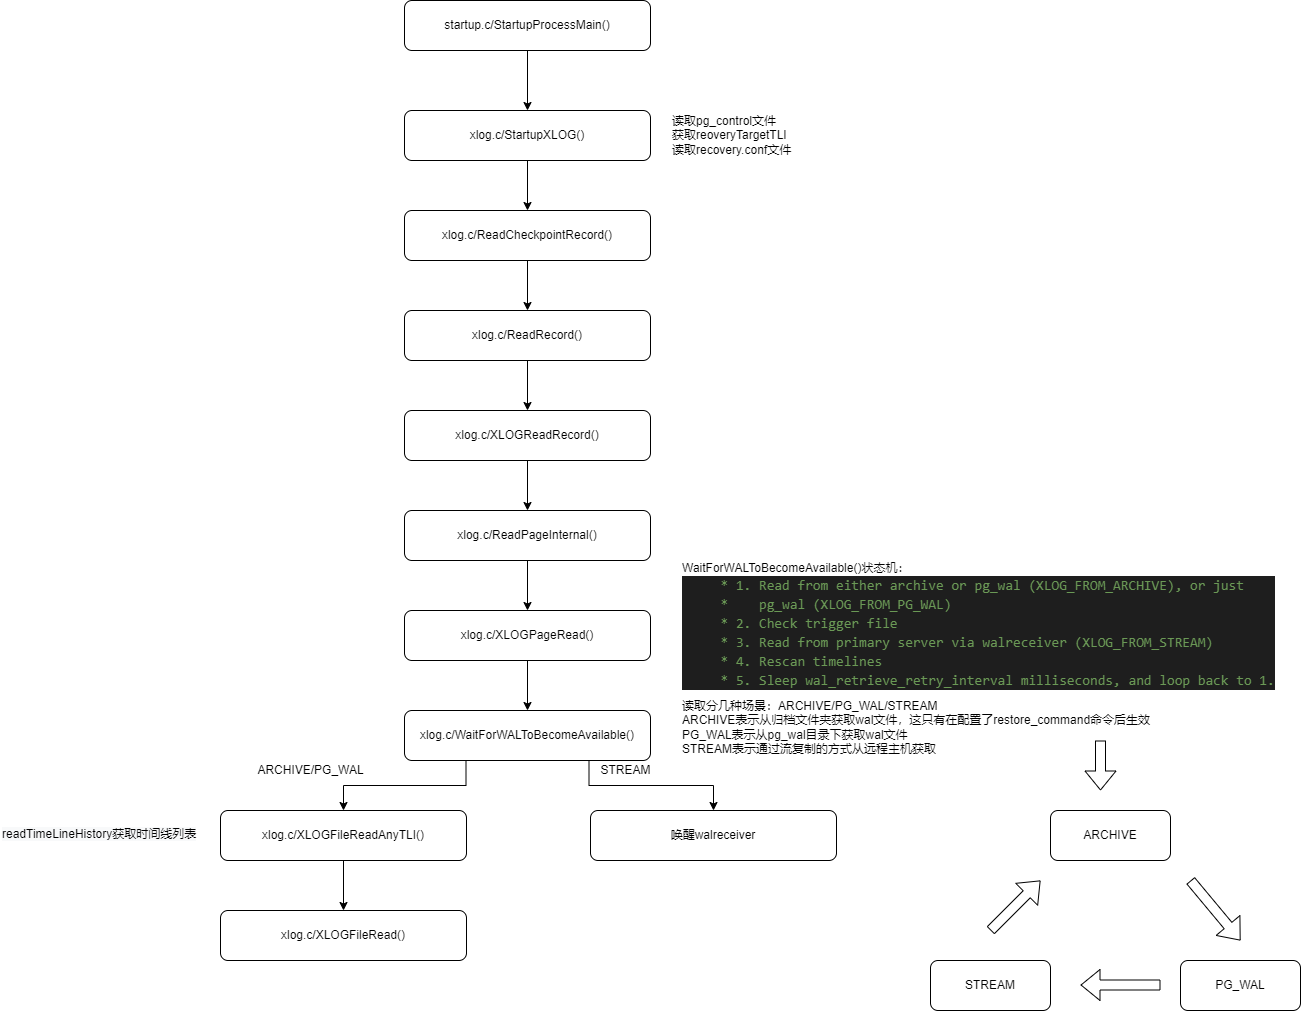

The diagram above was exported from draw.io. Its source (the exported page's mxGraphModel, read from the mxfile embedded in the PNG):
<mxGraphModel dx="2249" dy="865" grid="1" gridSize="10" guides="1" tooltips="1" connect="1" arrows="1" fold="1" page="1" pageScale="1" pageWidth="827" pageHeight="1169" math="0" shadow="0">
  <root>
    <mxCell id="0" />
    <mxCell id="1" parent="0" />
    <mxCell id="kaSo0z6IGGVAqX4pNEO9-12" style="edgeStyle=orthogonalEdgeStyle;rounded=0;orthogonalLoop=1;jettySize=auto;html=1;exitX=0.5;exitY=1;exitDx=0;exitDy=0;entryX=0.5;entryY=0;entryDx=0;entryDy=0;" edge="1" parent="1" source="kaSo0z6IGGVAqX4pNEO9-1" target="kaSo0z6IGGVAqX4pNEO9-2">
      <mxGeometry relative="1" as="geometry" />
    </mxCell>
    <mxCell id="kaSo0z6IGGVAqX4pNEO9-1" value="startup.c/StartupProcessMain()" style="rounded=1;whiteSpace=wrap;html=1;" vertex="1" parent="1">
      <mxGeometry x="294" y="180" width="246" height="50" as="geometry" />
    </mxCell>
    <mxCell id="kaSo0z6IGGVAqX4pNEO9-13" style="edgeStyle=orthogonalEdgeStyle;rounded=0;orthogonalLoop=1;jettySize=auto;html=1;exitX=0.5;exitY=1;exitDx=0;exitDy=0;entryX=0.5;entryY=0;entryDx=0;entryDy=0;" edge="1" parent="1" source="kaSo0z6IGGVAqX4pNEO9-2" target="kaSo0z6IGGVAqX4pNEO9-3">
      <mxGeometry relative="1" as="geometry" />
    </mxCell>
    <mxCell id="kaSo0z6IGGVAqX4pNEO9-2" value="xlog.c/StartupXLOG()" style="rounded=1;whiteSpace=wrap;html=1;" vertex="1" parent="1">
      <mxGeometry x="294" y="290" width="246" height="50" as="geometry" />
    </mxCell>
    <mxCell id="kaSo0z6IGGVAqX4pNEO9-14" style="edgeStyle=orthogonalEdgeStyle;rounded=0;orthogonalLoop=1;jettySize=auto;html=1;exitX=0.5;exitY=1;exitDx=0;exitDy=0;entryX=0.5;entryY=0;entryDx=0;entryDy=0;" edge="1" parent="1" source="kaSo0z6IGGVAqX4pNEO9-3" target="kaSo0z6IGGVAqX4pNEO9-5">
      <mxGeometry relative="1" as="geometry" />
    </mxCell>
    <mxCell id="kaSo0z6IGGVAqX4pNEO9-3" value="xlog.c/ReadCheckpointRecord()" style="rounded=1;whiteSpace=wrap;html=1;" vertex="1" parent="1">
      <mxGeometry x="294" y="390" width="246" height="50" as="geometry" />
    </mxCell>
    <mxCell id="kaSo0z6IGGVAqX4pNEO9-4" value="读取pg_control文件&lt;br&gt;获取reoveryTargetTLI&lt;br&gt;读取recovery.conf文件" style="text;html=1;align=left;verticalAlign=middle;resizable=0;points=[];autosize=1;strokeColor=none;fillColor=none;" vertex="1" parent="1">
      <mxGeometry x="560" y="290" width="130" height="50" as="geometry" />
    </mxCell>
    <mxCell id="kaSo0z6IGGVAqX4pNEO9-15" style="edgeStyle=orthogonalEdgeStyle;rounded=0;orthogonalLoop=1;jettySize=auto;html=1;exitX=0.5;exitY=1;exitDx=0;exitDy=0;entryX=0.5;entryY=0;entryDx=0;entryDy=0;" edge="1" parent="1" source="kaSo0z6IGGVAqX4pNEO9-5" target="kaSo0z6IGGVAqX4pNEO9-6">
      <mxGeometry relative="1" as="geometry" />
    </mxCell>
    <mxCell id="kaSo0z6IGGVAqX4pNEO9-5" value="xlog.c/ReadRecord()" style="rounded=1;whiteSpace=wrap;html=1;" vertex="1" parent="1">
      <mxGeometry x="294" y="490" width="246" height="50" as="geometry" />
    </mxCell>
    <mxCell id="kaSo0z6IGGVAqX4pNEO9-16" style="edgeStyle=orthogonalEdgeStyle;rounded=0;orthogonalLoop=1;jettySize=auto;html=1;exitX=0.5;exitY=1;exitDx=0;exitDy=0;entryX=0.5;entryY=0;entryDx=0;entryDy=0;" edge="1" parent="1" source="kaSo0z6IGGVAqX4pNEO9-6" target="kaSo0z6IGGVAqX4pNEO9-7">
      <mxGeometry relative="1" as="geometry" />
    </mxCell>
    <mxCell id="kaSo0z6IGGVAqX4pNEO9-6" value="xlog.c/XLOGReadRecord()" style="rounded=1;whiteSpace=wrap;html=1;" vertex="1" parent="1">
      <mxGeometry x="294" y="590" width="246" height="50" as="geometry" />
    </mxCell>
    <mxCell id="kaSo0z6IGGVAqX4pNEO9-17" style="edgeStyle=orthogonalEdgeStyle;rounded=0;orthogonalLoop=1;jettySize=auto;html=1;exitX=0.5;exitY=1;exitDx=0;exitDy=0;entryX=0.5;entryY=0;entryDx=0;entryDy=0;" edge="1" parent="1" source="kaSo0z6IGGVAqX4pNEO9-7" target="kaSo0z6IGGVAqX4pNEO9-8">
      <mxGeometry relative="1" as="geometry" />
    </mxCell>
    <mxCell id="kaSo0z6IGGVAqX4pNEO9-7" value="xlog.c/ReadPageInternal()" style="rounded=1;whiteSpace=wrap;html=1;" vertex="1" parent="1">
      <mxGeometry x="294" y="690" width="246" height="50" as="geometry" />
    </mxCell>
    <mxCell id="kaSo0z6IGGVAqX4pNEO9-18" style="edgeStyle=orthogonalEdgeStyle;rounded=0;orthogonalLoop=1;jettySize=auto;html=1;exitX=0.5;exitY=1;exitDx=0;exitDy=0;" edge="1" parent="1" source="kaSo0z6IGGVAqX4pNEO9-8" target="kaSo0z6IGGVAqX4pNEO9-9">
      <mxGeometry relative="1" as="geometry" />
    </mxCell>
    <mxCell id="kaSo0z6IGGVAqX4pNEO9-8" value="xlog.c/XLOGPageRead()" style="rounded=1;whiteSpace=wrap;html=1;" vertex="1" parent="1">
      <mxGeometry x="294" y="790" width="246" height="50" as="geometry" />
    </mxCell>
    <mxCell id="kaSo0z6IGGVAqX4pNEO9-19" style="edgeStyle=orthogonalEdgeStyle;rounded=0;orthogonalLoop=1;jettySize=auto;html=1;exitX=0.25;exitY=1;exitDx=0;exitDy=0;" edge="1" parent="1" source="kaSo0z6IGGVAqX4pNEO9-9" target="kaSo0z6IGGVAqX4pNEO9-10">
      <mxGeometry relative="1" as="geometry" />
    </mxCell>
    <mxCell id="kaSo0z6IGGVAqX4pNEO9-9" value="xlog.c/WaitForWALToBecomeAvailable()" style="rounded=1;whiteSpace=wrap;html=1;" vertex="1" parent="1">
      <mxGeometry x="294" y="890" width="246" height="50" as="geometry" />
    </mxCell>
    <mxCell id="kaSo0z6IGGVAqX4pNEO9-33" style="edgeStyle=orthogonalEdgeStyle;rounded=0;orthogonalLoop=1;jettySize=auto;html=1;exitX=0.75;exitY=1;exitDx=0;exitDy=0;" edge="1" parent="1" source="kaSo0z6IGGVAqX4pNEO9-9" target="kaSo0z6IGGVAqX4pNEO9-31">
      <mxGeometry relative="1" as="geometry" />
    </mxCell>
    <mxCell id="kaSo0z6IGGVAqX4pNEO9-37" style="edgeStyle=orthogonalEdgeStyle;rounded=0;orthogonalLoop=1;jettySize=auto;html=1;exitX=0.5;exitY=1;exitDx=0;exitDy=0;" edge="1" parent="1" source="kaSo0z6IGGVAqX4pNEO9-10" target="kaSo0z6IGGVAqX4pNEO9-11">
      <mxGeometry relative="1" as="geometry" />
    </mxCell>
    <mxCell id="kaSo0z6IGGVAqX4pNEO9-10" value="xlog.c/XLOGFileReadAnyTLI()" style="rounded=1;whiteSpace=wrap;html=1;" vertex="1" parent="1">
      <mxGeometry x="110" y="990" width="246" height="50" as="geometry" />
    </mxCell>
    <mxCell id="kaSo0z6IGGVAqX4pNEO9-11" value="xlog.c/XLOGFileRead()" style="rounded=1;whiteSpace=wrap;html=1;" vertex="1" parent="1">
      <mxGeometry x="110" y="1090" width="246" height="50" as="geometry" />
    </mxCell>
    <mxCell id="kaSo0z6IGGVAqX4pNEO9-21" value="&lt;br&gt;读取分几种场景：ARCHIVE/PG_WAL/STREAM&lt;br&gt;ARCHIVE表示从归档文件夹获取wal文件，这只有在配置了restore_command命令后生效&lt;br&gt;PG_WAL表示从pg_wal目录下获取wal文件&lt;br&gt;STREAM表示通过流复制的方式从远程主机获取" style="text;html=1;align=left;verticalAlign=middle;resizable=0;points=[];autosize=1;strokeColor=none;fillColor=none;" vertex="1" parent="1">
      <mxGeometry x="570" y="860" width="480" height="80" as="geometry" />
    </mxCell>
    <mxCell id="kaSo0z6IGGVAqX4pNEO9-22" value="" style="shape=flexArrow;endArrow=classic;html=1;rounded=0;" edge="1" parent="1">
      <mxGeometry width="50" height="50" relative="1" as="geometry">
        <mxPoint x="990" y="920" as="sourcePoint" />
        <mxPoint x="990" y="970" as="targetPoint" />
      </mxGeometry>
    </mxCell>
    <mxCell id="kaSo0z6IGGVAqX4pNEO9-23" value="ARCHIVE" style="rounded=1;whiteSpace=wrap;html=1;" vertex="1" parent="1">
      <mxGeometry x="940" y="990" width="120" height="50" as="geometry" />
    </mxCell>
    <mxCell id="kaSo0z6IGGVAqX4pNEO9-24" value="PG_WAL" style="rounded=1;whiteSpace=wrap;html=1;" vertex="1" parent="1">
      <mxGeometry x="1070" y="1140" width="120" height="50" as="geometry" />
    </mxCell>
    <mxCell id="kaSo0z6IGGVAqX4pNEO9-25" value="STREAM" style="rounded=1;whiteSpace=wrap;html=1;" vertex="1" parent="1">
      <mxGeometry x="820" y="1140" width="120" height="50" as="geometry" />
    </mxCell>
    <mxCell id="kaSo0z6IGGVAqX4pNEO9-26" value="" style="shape=flexArrow;endArrow=classic;html=1;rounded=0;" edge="1" parent="1">
      <mxGeometry width="50" height="50" relative="1" as="geometry">
        <mxPoint x="880" y="1110" as="sourcePoint" />
        <mxPoint x="930" y="1060" as="targetPoint" />
      </mxGeometry>
    </mxCell>
    <mxCell id="kaSo0z6IGGVAqX4pNEO9-27" value="" style="shape=flexArrow;endArrow=classic;html=1;rounded=0;" edge="1" parent="1">
      <mxGeometry width="50" height="50" relative="1" as="geometry">
        <mxPoint x="1080" y="1060" as="sourcePoint" />
        <mxPoint x="1130" y="1120" as="targetPoint" />
      </mxGeometry>
    </mxCell>
    <mxCell id="kaSo0z6IGGVAqX4pNEO9-28" value="" style="shape=flexArrow;endArrow=classic;html=1;rounded=0;" edge="1" parent="1">
      <mxGeometry width="50" height="50" relative="1" as="geometry">
        <mxPoint x="1050" y="1164.5" as="sourcePoint" />
        <mxPoint x="970" y="1164.5" as="targetPoint" />
      </mxGeometry>
    </mxCell>
    <mxCell id="kaSo0z6IGGVAqX4pNEO9-31" value="唤醒walreceiver" style="rounded=1;whiteSpace=wrap;html=1;" vertex="1" parent="1">
      <mxGeometry x="480" y="990" width="246" height="50" as="geometry" />
    </mxCell>
    <mxCell id="kaSo0z6IGGVAqX4pNEO9-34" value="ARCHIVE/PG_WAL" style="text;html=1;align=center;verticalAlign=middle;resizable=0;points=[];autosize=1;strokeColor=none;fillColor=none;" vertex="1" parent="1">
      <mxGeometry x="140" y="940" width="120" height="20" as="geometry" />
    </mxCell>
    <mxCell id="kaSo0z6IGGVAqX4pNEO9-35" value="STREAM" style="text;html=1;align=center;verticalAlign=middle;resizable=0;points=[];autosize=1;strokeColor=none;fillColor=none;" vertex="1" parent="1">
      <mxGeometry x="480" y="940" width="70" height="20" as="geometry" />
    </mxCell>
    <mxCell id="kaSo0z6IGGVAqX4pNEO9-36" value="&lt;span style=&quot;color: rgb(0, 0, 0); font-family: helvetica; font-size: 12px; font-style: normal; font-weight: 400; letter-spacing: normal; text-align: left; text-indent: 0px; text-transform: none; word-spacing: 0px; background-color: rgb(248, 249, 250); display: inline; float: none;&quot;&gt;readTimeLineHistory获取时间线列表&lt;/span&gt;" style="text;whiteSpace=wrap;html=1;" vertex="1" parent="1">
      <mxGeometry x="-110" y="1000" width="220" height="30" as="geometry" />
    </mxCell>
    <mxCell id="kaSo0z6IGGVAqX4pNEO9-40" value="&lt;span style=&quot;text-align: center&quot;&gt;WaitForWALToBecomeAvailable()&lt;/span&gt;状态机：&lt;br&gt;&lt;div style=&quot;color: rgb(212 , 212 , 212) ; background-color: rgb(30 , 30 , 30) ; font-family: &amp;#34;consolas&amp;#34; , &amp;#34;courier new&amp;#34; , monospace ; font-size: 14px ; line-height: 19px&quot;&gt;&lt;div&gt;&lt;span style=&quot;color: #6a9955&quot;&gt;&amp;nbsp; &amp;nbsp; &amp;nbsp;* 1. Read from either archive or pg_wal (XLOG_FROM_ARCHIVE), or just&lt;/span&gt;&lt;/div&gt;&lt;div&gt;&lt;span style=&quot;color: #6a9955&quot;&gt;&amp;nbsp; &amp;nbsp; &amp;nbsp;* &amp;nbsp; &amp;nbsp;pg_wal (XLOG_FROM_PG_WAL)&lt;/span&gt;&lt;/div&gt;&lt;div&gt;&lt;span style=&quot;color: #6a9955&quot;&gt;&amp;nbsp; &amp;nbsp; &amp;nbsp;* 2. Check trigger file&lt;/span&gt;&lt;/div&gt;&lt;div&gt;&lt;span style=&quot;color: #6a9955&quot;&gt;&amp;nbsp; &amp;nbsp; &amp;nbsp;* 3. Read from primary server via walreceiver (XLOG_FROM_STREAM)&lt;/span&gt;&lt;/div&gt;&lt;div&gt;&lt;span style=&quot;color: #6a9955&quot;&gt;&amp;nbsp; &amp;nbsp; &amp;nbsp;* 4. Rescan timelines&lt;/span&gt;&lt;/div&gt;&lt;div&gt;&lt;span style=&quot;color: #6a9955&quot;&gt;&amp;nbsp; &amp;nbsp; &amp;nbsp;* 5. Sleep wal_retrieve_retry_interval milliseconds, and loop back to 1.&lt;/span&gt;&lt;/div&gt;&lt;/div&gt;" style="text;html=1;align=left;verticalAlign=middle;resizable=0;points=[];autosize=1;strokeColor=none;fillColor=none;" vertex="1" parent="1">
      <mxGeometry x="570" y="740" width="610" height="130" as="geometry" />
    </mxCell>
  </root>
</mxGraphModel>